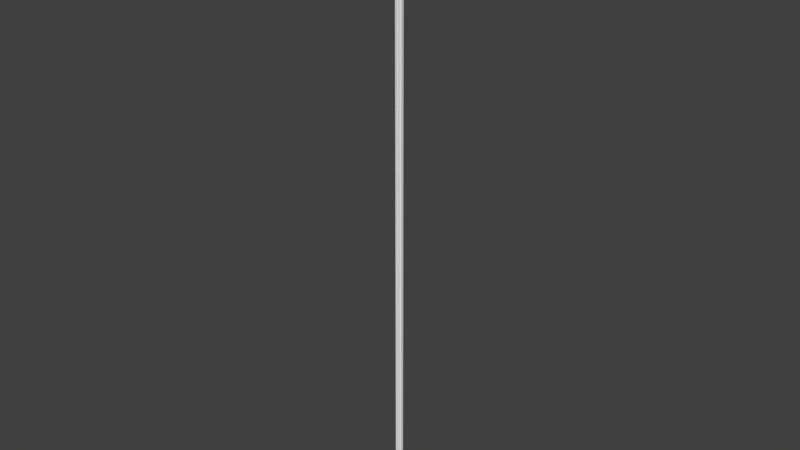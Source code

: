 # Source: OWP_6988.84.blend  (saved by Blender 2.78.0; exported with 4.5.12 LTS)
import bpy
from mathutils import Matrix  # noqa: F401  (used for matrix-valued properties, if any)

bpy.ops.wm.read_factory_settings(use_empty=True)
scene = bpy.context.scene
scene.name = 'Scene'

# ---- collections
col_collection_1 = bpy.data.collections.new('Collection 1'); scene.collection.children.link(col_collection_1)

# ---- world
world_world = bpy.data.worlds.new('World'); scene.world = world_world
world_world.color = (0.05088, 0.05088, 0.05088)
world_world.use_sun_shadow = False
world_world.sun_shadow_jitter_overblur = 0.0
world_world.cycles.sampling_method = 'MANUAL'

# ---- meshes
me_owp_6988_84_3dsolid = bpy.data.meshes.new('OWP 6988.84 3dsolid')
me_owp_6988_84_3dsolid.from_pydata([(0.1181, 1.165, 84.0), (0.1318, 1.131, 84.0), (0.1522, 1.202, 84.0), (0.2415, 1.06, 84.0), (0.1759, 1.247, 84.0), (0.1609, 1.065, 84.0), (0.3044, 1.026, 84.0), (0.1874, 1.296, 84.0), (0.3661, 0.9467, 84.0), (0.4454, 1.86, 84.0), (0.3404, 0.9903, 84.0), (0.6043, 0.6398, 84.0), (0.6401, 0.604, 84.0), (0.9471, 0.3659, 84.0), (1.86, 0.4455, 84.0), (0.3811, 0.8475, 84.0), (0.5606, 0.6653, 84.0), (0.38, 0.8981, 84.0), (0.5119, 0.6789, 84.0), (0.3488, 0.7539, 84.0), (0.3672, 0.7246, 84.0), (0.4114, 0.6724, 84.0), (0.3894, 0.696, 84.0), (0.8779, 0.3832, 84.0), (0.6793, 0.5116, 84.0), (0.6657, 0.5603, 84.0), (0.7987, 0.3691, 84.0), (0.6708, 0.4104, 84.0), (0.725, 0.3669, 84.0), (0.7541, 0.3453, 84.0), (0.9907, 0.3402, 84.0), (1.026, 0.3042, 84.0), (1.297, 0.1873, 84.0), (1.247, 0.1757, 84.0), (1.065, 0.2116, 84.0), (1.203, 0.1521, 84.0), (1.052, 0.2604, 84.0), (1.066, 0.1611, 84.0), (1.099, 0.146, 84.0), (1.132, 0.1317, 84.0), (1.165, 0.1179, 84.0), (1.347, 0.1859, 84.0), (1.423, 0.1591, 84.0), (1.703, 0.08863, 84.0), (1.5, 0.06583, 84.0), (1.646, 0.03978, 84.0), (1.475, 0.1097, 84.0), (1.513, 0.01699, 84.0), (1.549, 0.01063, 84.0), (1.585, 0.004971, 84.0), (1.62, 1e-06, 84.0), (1.766, 0.1093, 84.0), (1.86, 0.1025, 84.0), (1.813, 0.1115, 84.0), (0.1022, 1.86, 84.0), (0.1114, 1.813, 84.0), (0.09688, 1.714, 84.0), (0.1459, 1.439, 84.0), (0.1098, 1.474, 84.0), (1e-06, 1.62, 84.0), (0.007159, 1.569, 84.0), (0.03985, 1.645, 84.0), (0.06587, 1.499, 84.0), (0.01702, 1.512, 84.0), (0.1719, 1.395, 84.0), (0.186, 1.347, 84.0), (1.513, 0.01668, 1e-06), (1.488, 0.09328, 1e-06), (1.415, 0.1638, 1e-06), (1.317, 0.1897, 1e-06), (1.22, 0.1644, 1e-06), (1.165, 0.1175, 1e-06), (1.066, 0.1611, 1e-06), (1.053, 0.2681, 1e-06), (0.9426, 0.3721, 1e-06), (0.8181, 0.3768, 1e-06), (0.7534, 0.345, 1e-06), (0.6728, 0.4111, 1e-06), (0.6741, 0.5412, 1e-06), (0.6211, 0.6273, 1e-06), (0.5606, 0.6653, 1e-06), (0.4821, 0.6824, 1e-06), (0.4115, 0.6677, 1e-06), (0.3456, 0.7536, 1e-06), (0.3793, 0.8267, 1e-06), (0.3747, 0.9276, 1e-06), (0.3016, 1.033, 1e-06), (0.1597, 1.068, 1e-06), (0.1181, 1.165, 1e-06), (0.1819, 1.252, 1e-06), (0.1806, 1.376, 1e-06), (0.1267, 1.462, 1e-06), (0.01629, 1.516, 1e-06), (1e-06, 1.62, 1e-06), (0.06104, 1.664, 1e-06), (0.1137, 1.772, 1e-06), (0.1022, 1.86, 1e-06), (0.4454, 1.86, 1e-06), (1.86, 0.4455, 1e-06), (1.86, 0.1025, 1e-06), (1.785, 0.1128, 1e-06), (1.695, 0.08435, 1e-06), (1.618, 0.0007692, 1e-06)], [], [(0, 1, 2), (2, 1, 3), (2, 3, 4), (3, 6, 4), (4, 6, 7), (8, 9, 10), (9, 8, 11), (9, 11, 12), (9, 12, 13), (9, 13, 14), (15, 16, 17), (16, 15, 18), (19, 20, 21), (19, 21, 18), (19, 18, 15), (16, 11, 17), (13, 12, 23), (24, 23, 25), (23, 24, 26), (29, 26, 28), (25, 23, 12), (13, 30, 14), (31, 32, 30), (32, 31, 33), (34, 35, 36), (37, 38, 34), (38, 39, 34), (40, 35, 39), (35, 33, 36), (36, 33, 31), (32, 41, 30), (30, 41, 14), (44, 45, 46), (47, 48, 44), (48, 49, 44), (50, 45, 49), (45, 43, 46), (46, 43, 42), (42, 43, 14), (42, 14, 41), (43, 51, 14), (52, 14, 53), (54, 55, 9), (55, 56, 9), (57, 56, 58), (59, 60, 61), (61, 60, 62), (61, 62, 58), (61, 58, 56), (63, 62, 60), (57, 64, 56), (56, 64, 9), (7, 10, 65), (10, 7, 6), (64, 65, 9), (11, 8, 17), (5, 3, 1), (24, 27, 26), (28, 26, 27), (65, 10, 9), (22, 21, 20), (34, 39, 35), (44, 49, 45), (14, 51, 53), (47, 44, 66), (66, 44, 67), (42, 67, 46), (67, 42, 68), (41, 68, 42), (68, 41, 69), (33, 69, 32), (69, 33, 70), (40, 70, 35), (40, 71, 70), (35, 70, 33), (32, 69, 41), (46, 67, 44), (38, 71, 39), (37, 72, 38), (72, 71, 38), (39, 71, 40), (37, 34, 72), (72, 34, 73), (31, 73, 36), (13, 74, 30), (74, 23, 75), (29, 75, 26), (29, 76, 75), (26, 75, 23), (23, 74, 13), (74, 73, 30), (30, 73, 31), (36, 73, 34), (27, 76, 28), (77, 76, 27), (28, 76, 29), (25, 78, 24), (11, 79, 12), (18, 80, 16), (80, 18, 81), (21, 82, 81), (21, 81, 18), (80, 79, 16), (16, 79, 11), (79, 78, 12), (12, 78, 25), (78, 77, 24), (24, 77, 27), (20, 82, 22), (19, 83, 20), (83, 82, 20), (22, 82, 21), (83, 19, 84), (17, 84, 15), (84, 17, 85), (10, 85, 8), (85, 10, 86), (3, 86, 6), (5, 87, 3), (87, 86, 3), (6, 86, 10), (8, 85, 17), (15, 84, 19), (1, 87, 5), (0, 88, 1), (88, 87, 1), (0, 2, 88), (88, 2, 89), (7, 89, 4), (64, 90, 65), (58, 91, 57), (63, 92, 62), (92, 91, 62), (62, 91, 58), (91, 90, 57), (57, 90, 64), (90, 89, 65), (65, 89, 7), (4, 89, 2), (59, 93, 60), (93, 92, 60), (60, 92, 63), (59, 61, 93), (93, 61, 94), (94, 56, 95), (55, 95, 56), (96, 95, 54), (54, 95, 55), (56, 94, 61), (9, 97, 54), (97, 96, 54), (14, 98, 9), (98, 97, 9), (52, 99, 14), (99, 98, 14), (52, 53, 99), (99, 53, 100), (43, 100, 51), (100, 43, 101), (45, 101, 43), (101, 45, 102), (50, 102, 45), (51, 100, 53), (48, 66, 49), (47, 66, 48), (66, 102, 49), (49, 102, 50), (83, 84, 82), (81, 84, 80), (86, 74, 85), (87, 89, 86), (88, 89, 87), (89, 90, 86), (86, 90, 97), (86, 97, 74), (91, 95, 90), (95, 91, 94), (92, 94, 91), (93, 94, 92), (90, 95, 97), (96, 97, 95), (97, 98, 74), (99, 100, 98), (100, 101, 98), (68, 101, 67), (102, 67, 101), (101, 68, 98), (74, 69, 73), (70, 71, 73), (72, 73, 71), (70, 73, 69), (85, 74, 79), (75, 78, 74), (75, 76, 77), (75, 77, 78), (78, 79, 74), (79, 80, 85), (85, 80, 84), (68, 69, 98), (84, 81, 82), (74, 98, 69), (66, 67, 102)])
me_owp_6988_84_3dsolid.polygons.foreach_set('use_smooth', [True] * 202)
_uv = me_owp_6988_84_3dsolid.uv_layers.new(name='UVMap')
_uv.uv.foreach_set('vector', [0.8934, 0.05319, 0.8913, 0.05279, 0.9008, 0.05322, 0.9008, 0.05322, 0.8913, 0.05279, 0.8952, 0.05126, 0.9008, 0.05322, 0.8952, 0.05126, 0.9079, 0.05339, 0.8952, 0.05126, 0.8983, 0.05045, 0.9079, 0.05339, 0.9079, 0.05339, 0.8983, 0.05045, 0.9143, 0.05371, 0.8965, 0.04926, 0.9998, 0.05628, 0.8983, 0.04985, 0.9998, 0.05628, 0.8965, 0.04926, 0.8893, 0.04468, 0.9998, 0.05628, 0.8893, 0.04468, 0.8893, 0.04407, 0.9998, 0.05628, 0.8893, 0.04407, 0.8965, 0.03948, 0.9998, 0.05628, 0.8965, 0.03948, 0.9998, 0.03247, 0.8877, 0.0483, 0.8874, 0.04526, 0.8929, 0.04874, 0.8874, 0.04526, 0.8877, 0.0483, 0.8838, 0.04578, 0.8746, 0.04779, 0.8735, 0.04739, 0.8726, 0.04657, 0.8746, 0.04779, 0.8726, 0.04657, 0.8838, 0.04578, 0.8746, 0.04779, 0.8838, 0.04578, 0.8877, 0.0483, 0.8874, 0.04526, 0.8893, 0.04468, 0.8929, 0.04874, 0.8965, 0.03948, 0.8893, 0.04407, 0.8911, 0.04021, 0.8838, 0.04297, 0.8911, 0.04021, 0.8874, 0.04349, 0.8911, 0.04021, 0.8838, 0.04297, 0.8814, 0.04076, 0.8742, 0.04094, 0.8814, 0.04076, 0.8735, 0.04136, 0.8874, 0.04349, 0.8911, 0.04021, 0.8893, 0.04407, 0.8965, 0.03948, 0.8984, 0.0389, 0.9998, 0.03247, 0.8983, 0.0383, 0.9143, 0.03504, 0.8984, 0.0389, 0.9143, 0.03504, 0.8983, 0.0383, 0.908, 0.03536, 0.8927, 0.03719, 0.9008, 0.03553, 0.8964, 0.03772, 0.8875, 0.03676, 0.8894, 0.03636, 0.8927, 0.03719, 0.8894, 0.03636, 0.8913, 0.03596, 0.8927, 0.03719, 0.8934, 0.03556, 0.9008, 0.03553, 0.8913, 0.03596, 0.9008, 0.03553, 0.908, 0.03536, 0.8964, 0.03772, 0.8964, 0.03772, 0.908, 0.03536, 0.8983, 0.0383, 0.9143, 0.03504, 0.9194, 0.0346, 0.8984, 0.0389, 0.8984, 0.0389, 0.9194, 0.0346, 0.9998, 0.03247, 0.9228, 0.03231, 0.9353, 0.03086, 0.9248, 0.03289, 0.9191, 0.03178, 0.9221, 0.03143, 0.9228, 0.03231, 0.9221, 0.03143, 0.9253, 0.03108, 0.9228, 0.03231, 0.9285, 0.03074, 0.9353, 0.03086, 0.9253, 0.03108, 0.9353, 0.03086, 0.9463, 0.03079, 0.9248, 0.03289, 0.9248, 0.03289, 0.9463, 0.03079, 0.9245, 0.03374, 0.9245, 0.03374, 0.9463, 0.03079, 0.9998, 0.03247, 0.9245, 0.03374, 0.9998, 0.03247, 0.9194, 0.0346, 0.9463, 0.03079, 0.955, 0.03043, 0.9998, 0.03247, 0.9641, 0.02959, 0.9998, 0.03247, 0.9602, 0.03005, 0.964, 0.05917, 0.9602, 0.0587, 0.9998, 0.05628, 0.9602, 0.0587, 0.9483, 0.05799, 0.9998, 0.05628, 0.9248, 0.05526, 0.9483, 0.05799, 0.9247, 0.05586, 0.9284, 0.05801, 0.9239, 0.05753, 0.9352, 0.05789, 0.9352, 0.05789, 0.9239, 0.05753, 0.9228, 0.05644, 0.9352, 0.05789, 0.9228, 0.05644, 0.9247, 0.05586, 0.9352, 0.05789, 0.9247, 0.05586, 0.9483, 0.05799, 0.919, 0.05697, 0.9228, 0.05644, 0.9239, 0.05753, 0.9248, 0.05526, 0.923, 0.05468, 0.9483, 0.05799, 0.9483, 0.05799, 0.923, 0.05468, 0.9998, 0.05628, 0.9143, 0.05371, 0.8983, 0.04985, 0.9194, 0.05415, 0.8983, 0.04985, 0.9143, 0.05371, 0.8983, 0.05045, 0.923, 0.05468, 0.9194, 0.05415, 0.9998, 0.05628, 0.8893, 0.04468, 0.8965, 0.04926, 0.8929, 0.04874, 0.8874, 0.05199, 0.8952, 0.05126, 0.8913, 0.05279, 0.8838, 0.04297, 0.8724, 0.04219, 0.8814, 0.04076, 0.8735, 0.04136, 0.8814, 0.04076, 0.8724, 0.04219, 0.9194, 0.05415, 0.8983, 0.04985, 0.9998, 0.05628, 0.8728, 0.04696, 0.8726, 0.04657, 0.8735, 0.04739, 0.8927, 0.03719, 0.8913, 0.03596, 0.9008, 0.03553, 0.9228, 0.03231, 0.9253, 0.03108, 0.9353, 0.03086, 0.9998, 0.03247, 0.955, 0.03043, 0.9602, 0.03005, 0.4039, 1.0, 0.3975, 1.0, 0.4043, 8.785e-08, 0.4043, 8.785e-08, 0.3975, 1.0, 0.3938, 6.885e-08, 0.3798, 1.0, 0.3938, 6.885e-08, 0.3904, 1.0, 0.3938, 6.885e-08, 0.3798, 1.0, 0.3789, 3.438e-08, 0.3691, 1.0, 0.3789, 3.438e-08, 0.3798, 1.0, 0.3789, 3.438e-08, 0.3691, 1.0, 0.3659, 0.0, 0.6836, 0.0, 0.6738, 1.0, 0.6766, 9.083e-08, 0.6738, 1.0, 0.6836, 0.0, 0.6879, 1.0, 0.6984, 0.0, 0.6879, 1.0, 0.6911, 0.0, 0.6984, 0.0, 0.6984, 1.0, 0.6879, 1.0, 0.6911, 0.0, 0.6879, 1.0, 0.6836, 0.0, 0.6766, 9.083e-08, 0.6738, 1.0, 0.6705, 0.0, 0.3904, 1.0, 0.3938, 6.885e-08, 0.3975, 1.0, 0.7999, 1.0, 0.8098, 4.829e-09, 0.8049, 1.0, 0.7949, 1.0, 0.7949, 0.0, 0.7999, 1.0, 0.7949, 0.0, 0.8098, 4.829e-09, 0.7999, 1.0, 0.8049, 1.0, 0.8098, 4.829e-09, 0.8098, 1.0, 0.8724, 1.0, 0.8663, 1.0, 0.8724, 0.0, 0.502, 0.0, 0.502, 1.0, 0.4897, 4.322e-07, 0.4884, 1.0, 0.4897, 4.322e-07, 0.4956, 1.0, 0.4738, 1.0, 0.4674, 1.2e-06, 0.481, 1.0, 0.6984, 1.0, 0.7056, 0.0, 0.7134, 1.0, 0.724, 9.083e-08, 0.7134, 1.0, 0.7165, 9.083e-08, 0.724, 9.083e-08, 0.724, 1.0, 0.7134, 1.0, 0.7165, 9.083e-08, 0.7134, 1.0, 0.7056, 0.0, 0.4647, 1.0, 0.4674, 1.2e-06, 0.4738, 1.0, 0.4674, 1.2e-06, 0.4897, 4.322e-07, 0.481, 1.0, 0.481, 1.0, 0.4897, 4.322e-07, 0.4884, 1.0, 0.4956, 1.0, 0.4897, 4.322e-07, 0.502, 1.0, 0.7794, 1.0, 0.7949, 5.809e-09, 0.7896, 1.0, 0.7796, 0.0, 0.7949, 5.809e-09, 0.7794, 1.0, 0.7896, 1.0, 0.7949, 5.809e-09, 0.7949, 1.0, 0.5456, 1.817e-07, 0.5392, 1.0, 0.5391, 0.0, 0.5602, 3.633e-07, 0.5537, 1.0, 0.5528, 3.633e-07, 0.574, 6.358e-07, 0.5639, 1.0, 0.5675, 6.358e-07, 0.5639, 1.0, 0.574, 6.358e-07, 0.574, 1.0, 0.8375, 0.0, 0.8375, 1.0, 0.8276, 1.0, 0.8375, 0.0, 0.8276, 1.0, 0.8246, 0.0, 0.5639, 1.0, 0.5537, 1.0, 0.5675, 6.358e-07, 0.5675, 6.358e-07, 0.5537, 1.0, 0.5602, 3.633e-07, 0.5537, 1.0, 0.5392, 1.0, 0.5528, 3.633e-07, 0.5528, 3.633e-07, 0.5392, 1.0, 0.5456, 1.817e-07, 0.7636, 1.0, 0.7476, 1.0, 0.7636, 1.817e-07, 0.7636, 1.817e-07, 0.7476, 1.0, 0.7506, 0.0, 0.7741, 9.083e-08, 0.7636, 1.0, 0.7688, 0.0, 0.7791, 0.0, 0.7794, 1.0, 0.7741, 9.083e-08, 0.7794, 1.0, 0.7636, 1.0, 0.7741, 9.083e-08, 0.7688, 0.0, 0.7636, 1.0, 0.7641, 9.083e-08, 0.724, 1.0, 0.7243, 0.0, 0.7357, 1.0, 0.7444, 9.083e-08, 0.7357, 1.0, 0.7383, 9.083e-08, 0.7357, 1.0, 0.7444, 9.083e-08, 0.7476, 1.0, 0.5255, 1.0, 0.5391, 8.788e-07, 0.5327, 1.0, 0.5391, 8.788e-07, 0.5255, 1.0, 0.5206, 4.45e-07, 0.5079, 1.0, 0.5206, 4.45e-07, 0.518, 1.0, 0.8574, 9.083e-08, 0.8574, 1.0, 0.8478, 0.0, 0.502, 0.0, 0.5206, 4.45e-07, 0.5079, 1.0, 0.518, 1.0, 0.5206, 4.45e-07, 0.5255, 1.0, 0.5327, 1.0, 0.5391, 8.788e-07, 0.5391, 1.0, 0.7383, 9.083e-08, 0.7357, 1.0, 0.7243, 0.0, 0.8147, 1.0, 0.8246, 3.657e-08, 0.8246, 1.0, 0.8098, 1.0, 0.8102, 0.0, 0.8147, 1.0, 0.8102, 0.0, 0.8246, 3.657e-08, 0.8147, 1.0, 0.6705, 1.0, 0.6631, 1.0, 0.6705, 3.625e-09, 0.6705, 3.625e-09, 0.6631, 1.0, 0.6546, 4.165e-09, 0.6487, 1.0, 0.6546, 4.165e-09, 0.6557, 1.0, 0.4235, 9.083e-08, 0.4205, 1.0, 0.417, 9.083e-08, 0.4381, 1.817e-07, 0.435, 1.0, 0.4307, 1.817e-07, 0.4518, 9.083e-08, 0.4522, 1.0, 0.4453, 1.817e-07, 0.4522, 1.0, 0.435, 1.0, 0.4453, 1.817e-07, 0.4453, 1.817e-07, 0.435, 1.0, 0.4381, 1.817e-07, 0.435, 1.0, 0.4205, 1.0, 0.4307, 1.817e-07, 0.4307, 1.817e-07, 0.4205, 1.0, 0.4235, 9.083e-08, 0.6395, 0.0, 0.6546, 4.165e-09, 0.6427, 1.0, 0.6427, 1.0, 0.6546, 4.165e-09, 0.6487, 1.0, 0.6557, 1.0, 0.6546, 4.165e-09, 0.6631, 1.0, 0.4647, 9.083e-08, 0.4646, 1.0, 0.4587, 0.0, 0.4646, 1.0, 0.4522, 1.0, 0.4587, 0.0, 0.4587, 0.0, 0.4522, 1.0, 0.4518, 9.083e-08, 0.6068, 1.0, 0.6004, 1.0, 0.6068, 0.0, 0.6068, 0.0, 0.6004, 1.0, 0.5964, 2.015e-09, 0.5964, 2.015e-09, 0.5873, 1.0, 0.5789, 8.798e-10, 0.574, 1.0, 0.5789, 8.798e-10, 0.5873, 1.0, 0.8375, 5.385e-09, 0.8478, 0.0, 0.8375, 1.0, 0.8375, 1.0, 0.8478, 0.0, 0.8433, 1.0, 0.5873, 1.0, 0.5964, 2.015e-09, 0.6004, 1.0, 0.3302, 1.0, 0.3302, 2.181e-10, 0.3659, 1.0, 0.3302, 2.181e-10, 0.3659, 0.0, 0.3659, 1.0, 0.03572, 1.0, 0.03571, 1.129e-09, 0.3302, 1.0, 0.03571, 1.129e-09, 0.3302, 2.181e-10, 0.3302, 1.0, 1.018e-06, 1.0, 0.0, 1.524e-09, 0.03572, 1.0, 0.0, 1.524e-09, 0.03571, 1.129e-09, 0.03572, 1.0, 0.8663, 1.0, 0.8604, 1.0, 0.8662, 3.494e-09, 0.8662, 3.494e-09, 0.8604, 1.0, 0.8574, 0.0, 0.624, 1.0, 0.6371, 1.727e-07, 0.6335, 1.0, 0.6371, 1.727e-07, 0.624, 1.0, 0.6237, 9.853e-08, 0.6131, 1.0, 0.6237, 9.853e-08, 0.624, 1.0, 0.6237, 9.853e-08, 0.6131, 1.0, 0.6074, 0.0, 0.6068, 1.0, 0.6074, 0.0, 0.6131, 1.0, 0.6335, 1.0, 0.6371, 1.727e-07, 0.6395, 1.0, 0.4083, 1.0, 0.4043, 8.785e-08, 0.4127, 1.0, 0.4039, 1.0, 0.4043, 8.785e-08, 0.4083, 1.0, 0.4043, 8.785e-08, 0.417, 1.223e-07, 0.4127, 1.0, 0.4127, 1.0, 0.417, 1.223e-07, 0.417, 1.0, 0.8745, 0.01136, 0.8856, 0.01103, 0.8724, 0.01264, 0.8813, 0.01311, 0.8856, 0.01103, 0.8876, 0.01391, 0.899, 0.008637, 0.8969, 0.0196, 0.8956, 0.01014, 0.8879, 0.007148, 0.9093, 0.005788, 0.899, 0.008637, 0.8936, 0.005982, 0.9093, 0.005788, 0.8879, 0.007148, 0.9093, 0.005788, 0.9221, 0.004728, 0.899, 0.008637, 0.899, 0.008637, 0.9221, 0.004728, 1.0, 0.002889, 0.899, 0.008637, 1.0, 0.002889, 0.8969, 0.0196, 0.9254, 0.003555, 0.9563, 0.0008394, 0.9221, 0.004728, 0.9563, 0.0008394, 0.9254, 0.003555, 0.9396, 0.001303, 0.9195, 0.002172, 0.9396, 0.001303, 0.9254, 0.003555, 0.9287, 0.001159, 0.9396, 0.001303, 0.9195, 0.002172, 0.9221, 0.004728, 0.9563, 0.0008394, 1.0, 0.002889, 0.9643, 0.0, 1.0, 0.002889, 0.9563, 0.0008394, 1.0, 0.002889, 1.0, 0.0267, 0.8969, 0.0196, 0.9643, 0.02959, 0.9576, 0.02887, 1.0, 0.0267, 0.9576, 0.02887, 0.9453, 0.02836, 1.0, 0.0267, 0.9244, 0.02533, 0.9453, 0.02836, 0.9246, 0.02653, 0.9285, 0.02841, 0.9246, 0.02653, 0.9453, 0.02836, 0.9453, 0.02836, 0.9244, 0.02533, 1.0, 0.0267, 0.8969, 0.0196, 0.9169, 0.02429, 0.8975, 0.0214, 0.9041, 0.02368, 0.8935, 0.02361, 0.8975, 0.0214, 0.8877, 0.02241, 0.8975, 0.0214, 0.8935, 0.02361, 0.9041, 0.02368, 0.8975, 0.0214, 0.9169, 0.02429, 0.8956, 0.01014, 0.8969, 0.0196, 0.89, 0.01474, 0.8844, 0.01851, 0.8865, 0.01591, 0.8969, 0.0196, 0.8844, 0.01851, 0.8744, 0.01823, 0.8729, 0.017, 0.8844, 0.01851, 0.8729, 0.017, 0.8865, 0.01591, 0.8865, 0.01591, 0.89, 0.01474, 0.8969, 0.0196, 0.89, 0.01474, 0.8876, 0.01391, 0.8956, 0.01014, 0.8956, 0.01014, 0.8876, 0.01391, 0.8856, 0.01103, 0.9244, 0.02533, 0.9169, 0.02429, 1.0, 0.0267, 0.8856, 0.01103, 0.8813, 0.01311, 0.8724, 0.01264, 0.8969, 0.0196, 1.0, 0.0267, 0.9169, 0.02429, 0.9193, 0.02739, 0.9246, 0.02653, 0.9285, 0.02841])
me_owp_6988_84_3dsolid.materials.append(None)
me_owp_6988_84_3dsolid.use_remesh_preserve_volume = False
me_owp_6988_84_3dsolid.use_remesh_preserve_attributes = False
me_owp_6988_84_3dsolid.use_mirror_vertex_groups = False
me_owp_6988_84_3dsolid.update()

# ---- objects
ob_owp_6988_84 = bpy.data.objects.new('OWP 6988.84', me_owp_6988_84_3dsolid)

# ---- transforms, parenting, visibility, modifiers, constraints
ob_owp_6988_84.location = (0.0, 0.0, 0.0)
ob_owp_6988_84.scale = (0.0254, 0.0254, 0.0254)
ob_owp_6988_84.display_type = 'WIRE'
ob_owp_6988_84.lineart.crease_threshold = 0.0
_m = ob_owp_6988_84.modifiers.new('EdgeSplit', 'EDGE_SPLIT')

# ---- collection membership
col_collection_1.objects.link(ob_owp_6988_84)

# ---- scene / render settings (as saved in the file)
scene.frame_start = 1; scene.frame_end = 250; scene.frame_set(1)
scene.render.engine = 'CYCLES'
scene.render.resolution_percentage = 50
scene.render.dither_intensity = 0.0
scene.cycles.use_denoising = False
scene.cycles.samples = 128
scene.cycles.sampling_pattern = 'TABULATED_SOBOL'
scene.cycles.light_sampling_threshold = 0.0
scene.cycles.use_adaptive_sampling = False
scene.cycles.use_light_tree = False
scene.cycles.caustics_reflective = False
scene.cycles.caustics_refractive = False
scene.cycles.blur_glossy = 0.0
scene.cycles.max_bounces = 6
scene.cycles.sample_clamp_direct = 1.0
scene.cycles.sample_clamp_indirect = 1.0
scene.view_settings.view_transform = 'Standard'
bpy.context.view_layer.update()

# ---- added for rendering (the .blend has no active camera and no usable light): camera, sun
cam_auto = bpy.data.cameras.new('AutoCamera')
cam_auto.lens = 50.0
cam_auto.sensor_width = 36.0
cam_auto.clip_end = 1000.0
ob_auto_camera = bpy.data.objects.new('AutoCamera', cam_auto)
scene.collection.objects.link(ob_auto_camera)
ob_auto_camera.location = (1.99864, -2.34641, 2.64682)
ob_auto_camera.rotation_euler = (1.09748, -7.21219e-08, 0.694738)
scene.camera = ob_auto_camera
light_auto_sun = bpy.data.lights.new('AutoSun', 'SUN')
light_auto_sun.energy = 3.0
light_auto_sun.angle = 0.0523599
ob_auto_sun = bpy.data.objects.new('AutoSun', light_auto_sun)
scene.collection.objects.link(ob_auto_sun)
ob_auto_sun.rotation_euler = (0.872665, 0.174533, 0.523599)
bpy.context.view_layer.update()
